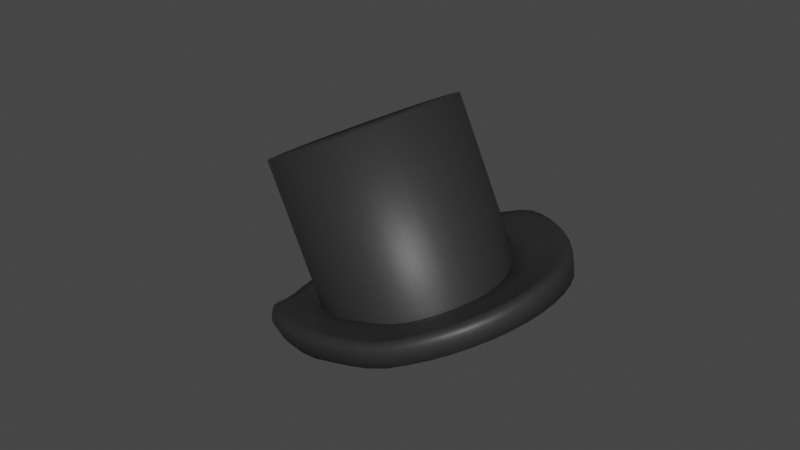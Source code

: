 # Source: topHat.blend  (saved by Blender 2.81.16; exported with 4.5.12 LTS)
import bpy
from mathutils import Matrix  # noqa: F401  (used for matrix-valued properties, if any)

bpy.ops.wm.read_factory_settings(use_empty=True)
scene = bpy.context.scene
scene.name = 'Scene'

# ---- collections
col_collection = bpy.data.collections.new('Collection'); scene.collection.children.link(col_collection)

# ---- materials (node trees are filled in below, after node groups)
mat_material_001 = bpy.data.materials.new('Material.001')
mat_material_001.use_transparent_shadow = False

# ---- material node trees
mat_material_001.use_nodes = True; mat_material_001.node_tree.nodes.clear()
_N = mat_material_001.node_tree.nodes; _L = mat_material_001.node_tree.links
n0 = _N.new('ShaderNodeOutputMaterial'); n0.name = 'Material Output'; n0.location = (300, 300)
n1 = _N.new('ShaderNodeBsdfPrincipled'); n1.name = 'Principled BSDF'; n1.location = (10, 300)
n1.distribution = 'GGX'
n1.subsurface_method = 'BURLEY'
n1.inputs[0].default_value = (0.02624, 0.02624, 0.02624, 1.0)
n1.inputs[3].default_value = 1.45
n1.inputs[27].default_value = (0.0, 0.0, 0.0, 1.0)
n1.inputs[28].default_value = 1.0
_L.new(n1.outputs[0], n0.inputs[0])
n0.is_active_output = True

# ---- world
world_world = bpy.data.worlds.new('World'); scene.world = world_world
world_world.use_nodes = True; world_world.node_tree.nodes.clear()
_N = world_world.node_tree.nodes; _L = world_world.node_tree.links
n0 = _N.new('ShaderNodeOutputWorld'); n0.name = 'World Output'; n0.location = (300, 300)
n1 = _N.new('ShaderNodeBackground'); n1.name = 'Background'; n1.location = (10, 300)
n1.inputs[0].default_value = (0.05088, 0.05088, 0.05088, 1.0)
_L.new(n1.outputs[0], n0.inputs[0])
n0.is_active_output = True
world_world.color = (0.05088, 0.05088, 0.05088)
world_world.use_sun_shadow = False
world_world.sun_shadow_jitter_overblur = 0.0

# ---- meshes
me_cylinder = bpy.data.meshes.new('Cylinder')
me_cylinder.from_pydata([(1.832, 0.9325, 0.1203), (1.83, 0.9205, -0.08409), (1.772, 0.9975, -0.08657), (1.773, 1.009, 0.1123), (1.608, 0.9484, -0.08467), (1.609, 0.9591, 0.09821), (1.398, 0.9449, -0.07598), (1.399, 0.9542, 0.08346), (1.192, 0.8976, -0.06471), (1.192, 0.9055, 0.07118), (1.05, 0.823, -0.05436), (1.051, 0.83, 0.06488), (1.006, 0.7407, -0.04742), (1.006, 0.7473, 0.06582), (1.064, 0.6696, -0.04533), (1.065, 0.6765, 0.07353), (1.214, 0.6266, -0.04866), (1.214, 0.6345, 0.08626), (1.419, 0.6238, -0.05676), (1.42, 0.6331, 0.101), (1.628, 0.6646, -0.0677), (1.629, 0.6752, 0.1138), (1.772, 0.7395, -0.07817), (1.773, 0.7511, 0.1202), (1.798, 0.9051, -0.287), (1.741, 0.9825, -0.2841), (1.58, 0.9347, -0.2663), (1.373, 0.933, -0.2343), (1.171, 0.8875, -0.1998), (1.032, 0.8141, -0.1729), (0.9888, 0.7322, -0.16), (1.046, 0.6606, -0.1635), (1.193, 0.6164, -0.1827), (1.395, 0.6119, -0.2135), (1.599, 0.6509, -0.2479), (1.74, 0.7245, -0.2751), (1.736, 0.8865, -0.485), (1.68, 0.9644, -0.4767), (1.524, 0.918, -0.4435), (1.325, 0.9186, -0.389), (1.13, 0.8761, -0.3317), (0.9975, 0.8039, -0.2889), (0.9559, 0.722, -0.2703), (1.012, 0.6498, -0.2791), (1.153, 0.6041, -0.3137), (1.348, 0.5975, -0.3665), (1.544, 0.6344, -0.4237), (1.68, 0.7064, -0.4673), (1.644, 0.8654, -0.6746), (1.591, 0.9449, -0.6612), (1.443, 0.9061, -0.6127), (1.256, 0.9167, -0.5363), (1.072, 0.8763, -0.4575), (0.9467, 0.8014, -0.3999), (0.9074, 0.717, -0.3759), (0.9605, 0.6438, -0.3899), (1.094, 0.5977, -0.439), (1.278, 0.5878, -0.5129), (1.463, 0.6182, -0.5921), (1.59, 0.6863, -0.6514), (1.527, 0.8658, -0.8509), (1.478, 0.9494, -0.8325), (1.34, 0.9179, -0.7699), (1.167, 0.9319, -0.6734), (0.9969, 0.8868, -0.575), (0.8804, 0.8056, -0.5039), (0.8441, 0.7178, -0.4749), (0.894, 0.6449, -0.4936), (1.018, 0.6016, -0.5561), (1.19, 0.5939, -0.6494), (1.36, 0.6215, -0.7487), (1.477, 0.6865, -0.8226), (1.387, 0.8883, -1.011), (1.342, 0.9738, -0.988), (1.215, 0.9421, -0.9129), (1.059, 0.9528, -0.7988), (0.9046, 0.8987, -0.6831), (0.7987, 0.8099, -0.5994), (0.7661, 0.7187, -0.566), (0.8122, 0.6463, -0.589), (0.9261, 0.6073, -0.6636), (1.082, 0.6057, -0.7742), (1.236, 0.6367, -0.8914), (1.341, 0.7041, -0.9782), (1.225, 0.9104, -1.153), (1.184, 0.9963, -1.127), (1.07, 0.9611, -1.041), (0.9321, 0.9653, -0.9113), (0.7955, 0.9018, -0.7803), (0.702, 0.8071, -0.6853), (0.674, 0.7138, -0.6478), (0.7156, 0.6418, -0.6746), (0.8172, 0.606, -0.7603), (0.9552, 0.6105, -0.8863), (1.09, 0.6473, -1.019), (1.182, 0.7175, -1.117), (1.038, 0.9052, -1.278), (1.003, 0.9909, -1.248), (0.9032, 0.9555, -1.152), (0.7869, 0.9574, -1.009), (0.6714, 0.8921, -0.865), (0.5922, 0.7958, -0.7599), (0.5693, 0.7017, -0.7188), (0.6058, 0.6296, -0.7491), (0.6933, 0.5943, -0.8446), (0.8105, 0.5992, -0.9841), (0.9241, 0.6367, -1.13), (1.0, 0.7038, -1.239), (0.8347, 0.8898, -1.38), (0.8051, 0.9772, -1.347), (0.7232, 0.9515, -1.243), (0.6306, 0.9584, -1.089), (0.5379, 0.8931, -0.9339), (0.4742, 0.7943, -0.8211), (0.4566, 0.6982, -0.777), (0.4876, 0.6259, -0.8103), (0.5595, 0.5915, -0.9135), (0.6542, 0.5963, -1.064), (0.7439, 0.6296, -1.221), (0.8026, 0.6925, -1.338), (0.6204, 0.8816, -1.458), (0.5963, 0.9666, -1.423), (0.5317, 0.9455, -1.313), (0.4631, 0.9524, -1.151), (0.394, 0.8857, -0.9872), (0.3471, 0.7855, -0.8685), (0.3355, 0.6891, -0.8222), (0.3607, 0.6175, -0.8575), (0.4163, 0.5851, -0.9664), (0.4879, 0.5929, -1.125), (0.5536, 0.6279, -1.291), (0.5947, 0.6902, -1.413), (0.3935, 0.8508, -1.512), (0.3757, 0.9381, -1.476), (0.3278, 0.9133, -1.362), (0.2843, 0.9232, -1.194), (0.2404, 0.8607, -1.025), (0.2118, 0.7644, -0.9017), (0.2069, 0.6699, -0.8538), (0.2259, 0.5976, -0.8905), (0.2639, 0.5623, -1.003), (0.3107, 0.5661, -1.168), (0.351, 0.5979, -1.339), (0.3737, 0.658, -1.466), (0.1551, 0.7909, -1.543), (0.1436, 0.8799, -1.505), (0.1134, 0.8548, -1.39), (0.09627, 0.8712, -1.218), (0.07949, 0.8192, -1.046), (0.07054, 0.7324, -0.92), (0.07295, 0.6421, -0.871), (0.08549, 0.5679, -0.9086), (0.1047, 0.525, -1.024), (0.1247, 0.5181, -1.192), (0.1381, 0.5415, -1.367), (0.1413, 0.5953, -1.496), (-0.08708, 0.731, -1.547), (-0.09224, 0.8201, -1.51), (-0.1041, 0.7963, -1.394), (-0.09444, 0.8183, -1.222), (-0.0835, 0.7773, -1.049), (-0.07222, 0.7008, -0.9221), (-0.06225, 0.6155, -0.8728), (-0.05632, 0.5396, -0.9105), (-0.05631, 0.489, -1.027), (-0.06338, 0.472, -1.195), (-0.0772, 0.489, -1.371), (-0.09329, 0.5415, -1.5), (-0.3272, 0.6862, -1.525), (-0.3261, 0.7743, -1.488), (-0.3193, 0.7537, -1.374), (-0.2826, 0.7812, -1.204), (-0.2439, 0.7495, -1.033), (-0.2127, 0.6805, -0.9074), (-0.1955, 0.598, -0.8587), (-0.1961, 0.521, -0.8958), (-0.2148, 0.466, -1.01), (-0.2487, 0.4426, -1.177), (-0.2898, 0.4545, -1.35), (-0.3255, 0.5038, -1.478), (-0.565, 0.6275, -1.478), (-0.5575, 0.7163, -1.442), (-0.5327, 0.6988, -1.332), (-0.4686, 0.7351, -1.167), (-0.402, 0.7153, -0.9994), (-0.3508, 0.6544, -0.8776), (-0.3263, 0.5748, -0.8301), (-0.3333, 0.4961, -0.866), (-0.371, 0.4353, -0.9772), (-0.4317, 0.4036, -1.139), (-0.5002, 0.4072, -1.307), (-0.5555, 0.4508, -1.432), (-0.7924, 0.5691, -1.405), (-0.7793, 0.6584, -1.372), (-0.7373, 0.6432, -1.267), (-0.6474, 0.6867, -1.11), (-0.5539, 0.6779, -0.9495), (-0.4832, 0.6256, -0.833), (-0.4516, 0.5493, -0.7876), (-0.4648, 0.4685, -0.8214), (-0.5206, 0.4009, -0.9273), (-0.6072, 0.3599, -1.082), (-0.7018, 0.3555, -1.242), (-0.7755, 0.3949, -1.361), (-1.002, 0.5274, -1.307), (-0.9839, 0.616, -1.276), (-0.9264, 0.6002, -1.179), (-0.8132, 0.6466, -1.033), (-0.6949, 0.6452, -0.883), (-0.6067, 0.5998, -0.7743), (-0.5685, 0.5263, -0.7318), (-0.5874, 0.4435, -0.7628), (-0.6596, 0.3701, -0.8609), (-0.7698, 0.3223, -1.005), (-0.8879, 0.3156, -1.155), (-0.9779, 0.3576, -1.265), (-1.19, 0.5128, -1.184), (-1.167, 0.6008, -1.157), (-1.095, 0.5836, -1.07), (-0.9611, 0.6268, -0.9366), (-0.8212, 0.6263, -0.8004), (-0.7176, 0.5845, -0.7016), (-0.6735, 0.5135, -0.6624), (-0.6975, 0.4307, -0.6902), (-0.7842, 0.356, -0.7786), (-0.9153, 0.308, -0.9089), (-1.055, 0.3023, -1.045), (-1.161, 0.3437, -1.146), (-1.358, 0.5021, -1.041), (-1.33, 0.5903, -1.018), (-1.245, 0.574, -0.9414), (-1.091, 0.6184, -0.8242), (-0.9319, 0.6191, -0.7038), (-0.8147, 0.5783, -0.6165), (-0.7658, 0.5078, -0.5815), (-0.7944, 0.4248, -0.6054), (-0.8942, 0.3492, -0.6829), (-1.044, 0.2999, -0.7974), (-1.204, 0.2928, -0.918), (-1.323, 0.3332, -1.007), (-1.502, 0.495, -0.8802), (-1.47, 0.5834, -0.8614), (-1.374, 0.5676, -0.7973), (-1.203, 0.6129, -0.698), (-1.027, 0.6145, -0.5956), (-0.8976, 0.5744, -0.5211), (-0.8445, 0.5041, -0.4908), (-0.8771, 0.4211, -0.5104), (-0.9884, 0.3449, -0.5756), (-1.155, 0.2948, -0.6724), (-1.331, 0.2866, -0.7749), (-1.463, 0.3264, -0.851), (-1.62, 0.4917, -0.7043), (-1.585, 0.5802, -0.6902), (-1.479, 0.5647, -0.6398), (-1.295, 0.6104, -0.5602), (-1.104, 0.6124, -0.4778), (-0.9649, 0.5726, -0.4172), (-0.9084, 0.5027, -0.3921), (-0.9443, 0.4197, -0.4069), (-1.065, 0.3431, -0.4587), (-1.245, 0.2925, -0.536), (-1.436, 0.2838, -0.6185), (-1.578, 0.3232, -0.6802), (-1.71, 0.4924, -0.5163), (-1.673, 0.5809, -0.5072), (-1.56, 0.5653, -0.4715), (-1.364, 0.6109, -0.4133), (-1.163, 0.6129, -0.3523), (-1.016, 0.5732, -0.3068), (-0.9567, 0.5033, -0.2872), (-0.9953, 0.4204, -0.2969), (-1.124, 0.3438, -0.3342), (-1.314, 0.2932, -0.3906), (-1.516, 0.2844, -0.4515), (-1.665, 0.3238, -0.4977), (-1.77, 0.4969, -0.3195), (-1.732, 0.5852, -0.3156), (-1.614, 0.5694, -0.2953), (-1.411, 0.6144, -0.2596), (-1.203, 0.6159, -0.2212), (-1.051, 0.5759, -0.1917), (-0.9896, 0.5059, -0.1779), (-1.03, 0.4232, -0.1822), (-1.164, 0.3469, -0.2041), (-1.36, 0.2968, -0.2385), (-1.569, 0.2885, -0.2767), (-1.724, 0.3282, -0.3066), (-1.8, 0.5052, -0.1171), (-1.761, 0.5933, -0.1187), (-1.641, 0.5768, -0.1142), (-1.435, 0.6209, -0.1017), (-1.223, 0.6214, -0.08666), (-1.068, 0.5807, -0.07362), (-1.006, 0.5106, -0.06571), (-1.047, 0.4281, -0.06453), (-1.183, 0.3525, -0.07045), (-1.383, 0.3033, -0.08225), (-1.596, 0.2959, -0.09701), (-1.753, 0.3363, -0.1102), (-1.799, 0.5171, 0.08727), (-1.76, 0.605, 0.08019), (-1.64, 0.5875, 0.06867), (-1.434, 0.6302, 0.0577), (-1.222, 0.6294, 0.04924), (-1.068, 0.5877, 0.04562), (-1.006, 0.5172, 0.04754), (-1.047, 0.435, 0.05434), (-1.183, 0.3603, 0.06448), (-1.383, 0.3125, 0.07552), (-1.595, 0.3065, 0.08444), (-1.752, 0.3479, 0.08817), (-1.767, 0.5326, 0.2902), (-1.729, 0.62, 0.2777), (-1.611, 0.6013, 0.2503), (-1.409, 0.6423, 0.2161), (-1.201, 0.6396, 0.1843), (-1.05, 0.5966, 0.1641), (-0.9886, 0.5256, 0.1601), (-1.029, 0.4438, 0.1725), (-1.162, 0.3704, 0.1985), (-1.358, 0.3243, 0.2322), (-1.567, 0.3201, 0.2646), (-1.721, 0.3629, 0.2851), (-1.705, 0.5512, 0.4882), (-1.668, 0.6381, 0.4703), (-1.555, 0.6179, 0.4275), (-1.361, 0.6568, 0.3707), (-1.161, 0.652, 0.3163), (-1.015, 0.6074, 0.2802), (-0.9556, 0.5357, 0.2704), (-0.9938, 0.4543, 0.2881), (-1.122, 0.3824, 0.3296), (-1.311, 0.3384, 0.3853), (-1.511, 0.3366, 0.4405), (-1.66, 0.3809, 0.4773), (-1.613, 0.5726, 0.6778), (-1.578, 0.659, 0.6549), (-1.473, 0.6371, 0.5973), (-1.29, 0.6735, 0.5191), (-1.101, 0.6667, 0.4431), (-0.9626, 0.6201, 0.3919), (-0.9062, 0.5474, 0.3765), (-0.9419, 0.4664, 0.3994), (-1.062, 0.3963, 0.4554), (-1.24, 0.3548, 0.5322), (-1.43, 0.3556, 0.609), (-1.571, 0.4018, 0.6614), (-1.493, 0.5977, 0.856), (-1.461, 0.6852, 0.8284), (-1.365, 0.6652, 0.7572), (-1.195, 0.7054, 0.6596), (-1.02, 0.6962, 0.5635), (-0.8925, 0.6443, 0.4978), (-0.8401, 0.5682, 0.4771), (-0.8724, 0.4876, 0.5048), (-0.9826, 0.4204, 0.5745), (-1.148, 0.38, 0.6709), (-1.323, 0.3791, 0.7675), (-1.454, 0.4252, 0.8343), (-1.343, 0.6489, 1.021), (-1.315, 0.7367, 0.9897), (-1.229, 0.7168, 0.9061), (-1.076, 0.753, 0.7905), (-0.9196, 0.7352, 0.6757), (-0.8053, 0.6756, 0.5962), (-0.7578, 0.5965, 0.5704), (-0.7859, 0.5182, 0.6025), (-0.884, 0.4577, 0.6852), (-1.032, 0.4254, 0.7999), (-1.19, 0.4284, 0.9148), (-1.31, 0.4727, 0.9945), (-1.166, 0.7125, 1.171), (-1.142, 0.7998, 1.136), (-1.07, 0.7774, 1.041), (-0.9379, 0.8056, 0.9086), (-0.8029, 0.7761, 0.7767), (-0.7036, 0.7076, 0.6846), (-0.6617, 0.6252, 0.6542), (-0.6849, 0.5492, 0.6904), (-0.769, 0.4958, 0.785), (-0.8965, 0.4734, 0.9164), (-1.034, 0.4851, 1.048), (-1.139, 0.534, 1.139), (-0.9684, 0.7773, 1.301), (-0.9501, 0.8634, 1.262), (-0.8935, 0.8357, 1.157), (-0.7844, 0.8539, 1.011), (-0.6733, 0.8118, 0.8641), (-0.5903, 0.735, 0.7609), (-0.5544, 0.6498, 0.7264), (-0.5723, 0.5756, 0.7662), (-0.6409, 0.5282, 0.8713), (-0.7457, 0.5149, 1.017), (-0.8598, 0.536, 1.163), (-0.9482, 0.5913, 1.265), (-0.7578, 0.8245, 1.407), (-0.745, 0.9109, 1.365), (-0.705, 0.8799, 1.253), (-0.6204, 0.8914, 1.095), (-0.534, 0.8404, 0.9369), (-0.4685, 0.7569, 0.8246), (-0.4387, 0.6689, 0.7864), (-0.451, 0.5957, 0.8292), (-0.503, 0.5528, 0.9426), (-0.5841, 0.5459, 1.1), (-0.6736, 0.5729, 1.257), (-0.7443, 0.6328, 1.368), (-0.536, 0.8731, 1.493), (-0.5291, 0.9596, 1.449), (-0.506, 0.9281, 1.331), (-0.4462, 0.9364, 1.165), (-0.3849, 0.8784, 0.9967), (-0.3376, 0.7878, 0.8765), (-0.3145, 0.6963, 0.8352), (-0.3208, 0.6243, 0.8803), (-0.3555, 0.5865, 1.001), (-0.4119, 0.5863, 1.168), (-0.4764, 0.6173, 1.334), (-0.5292, 0.6778, 1.45), (-0.3072, 0.916, 1.555), (-0.3066, 1.0, 1.51), (-0.3008, 0.9697, 1.388), (-0.2665, 0.9728, 1.215), (-0.2309, 0.9081, 1.039), (-0.2021, 0.8117, 0.9132), (-0.1858, 0.7175, 0.8695), (-0.1858, 0.6467, 0.9163), (-0.2026, 0.614, 1.042), (-0.2337, 0.6213, 1.217), (-0.2721, 0.6591, 1.39), (-0.306, 0.7245, 1.511), (-0.07745, 0.9336, 1.589), (-0.08321, 1.016, 1.543), (-0.09481, 0.9859, 1.419), (-0.08597, 0.9872, 1.242), (-0.07553, 0.9216, 1.062), (-0.0647, 0.8242, 0.9324), (-0.05492, 0.7294, 0.8875), (-0.04866, 0.6587, 0.9351), (-0.04788, 0.6269, 1.063), (-0.05393, 0.6364, 1.242), (-0.0667, 0.6767, 1.419), (-0.08198, 0.7432, 1.543), (0.1532, 0.9333, 1.591), (0.141, 1.016, 1.546), (0.1111, 0.9831, 1.421), (0.09433, 0.984, 1.243), (0.07975, 0.9212, 1.062), (0.07287, 0.8268, 0.933), (0.07628, 0.7331, 0.8881), (0.08879, 0.6614, 0.9357), (0.107, 0.6269, 1.064), (0.1258, 0.6333, 1.242), (0.1388, 0.673, 1.42), (0.1425, 0.7415, 1.544), (0.3859, 0.9446, 1.565), (0.367, 1.026, 1.52), (0.3174, 0.9836, 1.397), (0.2743, 0.9812, 1.221), (0.2343, 0.92, 1.043), (0.2097, 0.8289, 0.9165), (0.2068, 0.737, 0.8727), (0.2257, 0.6651, 0.9197), (0.2616, 0.6288, 1.046), (0.3057, 0.634, 1.222), (0.3452, 0.6765, 1.396), (0.3684, 0.7495, 1.519), (0.6143, 0.9518, 1.51), (0.5892, 1.033, 1.466), (0.5217, 0.9904, 1.347), (0.4527, 0.988, 1.178), (0.3871, 0.9276, 1.007), (0.3444, 0.8376, 0.8844), (0.335, 0.7466, 0.8424), (0.3602, 0.6753, 0.888), (0.4138, 0.6389, 1.01), (0.4831, 0.6441, 1.179), (0.5485, 0.6868, 1.348), (0.5905, 0.7617, 1.467), (0.831, 0.9385, 1.424), (0.8001, 1.02, 1.382), (0.7158, 0.9788, 1.27), (0.6225, 0.9802, 1.111), (0.5325, 0.9254, 0.9496), (0.4724, 0.8392, 0.8351), (0.4569, 0.7499, 0.7962), (0.4878, 0.6783, 0.8392), (0.5583, 0.6399, 0.9544), (0.6516, 0.6416, 1.114), (0.7416, 0.6809, 1.273), (0.8013, 0.754, 1.385), (1.034, 0.9239, 1.314), (0.9976, 1.004, 1.275), (0.8972, 0.9628, 1.17), (0.7807, 0.966, 1.023), (0.6678, 0.9168, 0.8753), (0.5919, 0.8357, 0.7711), (0.5706, 0.7487, 0.736), (0.6069, 0.6768, 0.776), (0.6929, 0.6358, 0.8819), (0.8087, 0.6337, 1.029), (0.9222, 0.671, 1.176), (0.9986, 0.7427, 1.279), (1.221, 0.9248, 1.187), (1.179, 1.002, 1.151), (1.064, 0.9551, 1.054), (0.9257, 0.9557, 0.9203), (0.7913, 0.9091, 0.787), (0.7008, 0.832, 0.6944), (0.6741, 0.7472, 0.6636), (0.7156, 0.6753, 0.7002), (0.8158, 0.6328, 0.7956), (0.9525, 0.6296, 0.9285), (1.088, 0.6691, 1.062), (1.18, 0.7436, 1.156), (1.389, 0.9356, 1.044), (1.343, 1.012, 1.012), (1.214, 0.9621, 0.9254), (1.055, 0.9573, 0.8059), (0.9014, 0.9086, 0.6883), (0.7975, 0.8329, 0.6077), (0.766, 0.7496, 0.5816), (0.8122, 0.6784, 0.6145), (0.9254, 0.6365, 0.6988), (1.081, 0.6354, 0.8162), (1.236, 0.678, 0.9347), (1.343, 0.7541, 1.017), (1.533, 0.9427, 0.8834), (1.483, 1.019, 0.855), (1.342, 0.9684, 0.7813), (1.167, 0.9626, 0.6797), (0.9962, 0.913, 0.5801), (0.8804, 0.8367, 0.5123), (0.8447, 0.7534, 0.491), (0.8949, 0.6825, 0.5195), (1.02, 0.6412, 0.5915), (1.192, 0.6409, 0.6912), (1.364, 0.6843, 0.7916), (1.483, 0.761, 0.861), (1.651, 0.9459, 0.7075), (1.598, 1.022, 0.6838), (1.448, 0.9712, 0.6238), (1.259, 0.965, 0.542), (1.074, 0.9148, 0.4623), (0.9477, 0.8383, 0.4084), (0.9087, 0.755, 0.3923), (0.962, 0.6844, 0.416), (1.097, 0.6434, 0.4746), (1.282, 0.6435, 0.5548), (1.469, 0.6871, 0.6353), (1.597, 0.7641, 0.6902), (1.741, 0.9453, 0.5195), (1.685, 1.022, 0.5008), (1.528, 0.9706, 0.4555), (1.328, 0.9643, 0.395), (1.133, 0.9142, 0.3368), (0.9988, 0.8376, 0.298), (0.957, 0.7545, 0.2873), (1.013, 0.684, 0.3059), (1.155, 0.643, 0.35), (1.351, 0.643, 0.4093), (1.548, 0.6866, 0.4682), (1.685, 0.7635, 0.5077), (1.801, 0.9408, 0.3226), (1.744, 1.017, 0.3093), (1.582, 0.9666, 0.2793), (1.375, 0.9607, 0.2413), (1.172, 0.9111, 0.2058), (1.034, 0.8349, 0.183), (0.9898, 0.7519, 0.178), (1.048, 0.6814, 0.1912), (1.195, 0.64, 0.2199), (1.397, 0.6395, 0.2572), (1.602, 0.6826, 0.2934), (1.743, 0.7591, 0.3166), (0.01682, 0.6, -1.059), (0.0, 2.522, -1.069), (0.2085, 2.522, -1.048), (0.228, 0.6295, -1.036), (0.409, 2.522, -0.9874), (0.424, 0.6279, -0.9722), (0.5937, 2.522, -0.8886), (0.5975, 0.5951, -0.8717), (0.7557, 2.522, -0.7557), (0.7475, 0.5717, -0.736), (0.8886, 2.522, -0.5937), (0.8664, 0.5456, -0.5742), (0.9874, 2.522, -0.409), (0.951, 0.5216, -0.3933), (1.048, 2.522, -0.2085), (1.002, 0.5189, -0.1992), (1.069, 2.522, 0.0), (1.017, 0.5195, 3.6e-05), (1.048, 2.522, 0.2085), (0.9968, 0.5196, 0.1983), (0.9874, 2.522, 0.409), (0.9419, 0.5192, 0.3901), (0.8886, 2.522, 0.5937), (0.8529, 0.5183, 0.5699), (0.7557, 2.522, 0.7557), (0.7305, 0.5185, 0.7307), (0.5937, 2.522, 0.8886), (0.5796, 0.5318, 0.87), (0.409, 2.522, 0.9874), (0.4036, 0.5486, 0.9774), (0.2085, 2.522, 1.048), (0.2092, 0.5585, 1.044), (0.0, 2.522, 1.069), (0.008614, 0.5869, 1.072), (-0.2085, 2.522, 1.048), (-0.1935, 0.6029, 1.054), (-0.409, 2.522, 0.9874), (-0.3917, 0.5933, 0.9888), (-0.5937, 2.522, 0.8886), (-0.5749, 0.579, 0.8849), (-0.7557, 2.522, 0.7557), (-0.735, 0.5626, 0.7477), (-0.8886, 2.522, 0.5937), (-0.8672, 0.5346, 0.5829), (-0.9874, 2.522, 0.409), (-0.9599, 0.5163, 0.3978), (-1.048, 2.522, 0.2085), (-1.013, 0.5171, 0.2017), (-1.069, 2.522, -1e-06), (-1.03, 0.5177, 6.3e-05), (-1.048, 2.522, -0.2085), (-1.011, 0.5176, -0.201), (-0.9874, 2.522, -0.409), (-0.9564, 0.5169, -0.3961), (-0.8886, 2.522, -0.5937), (-0.8674, 0.5157, -0.5796), (-0.7557, 2.522, -0.7557), (-0.7429, 0.5146, -0.743), (-0.5937, 2.522, -0.8886), (-0.5852, 0.5316, -0.8791), (-0.409, 2.522, -0.9874), (-0.3977, 0.5628, -0.9789), (-0.2085, 2.522, -1.048), (-0.1933, 0.5859, -1.039)], [], [(0, 1, 2, 3), (3, 2, 4, 5), (5, 4, 6, 7), (7, 6, 8, 9), (9, 8, 10, 11), (11, 10, 12, 13), (13, 12, 14, 15), (15, 14, 16, 17), (17, 16, 18, 19), (19, 18, 20, 21), (21, 20, 22, 23), (0, 23, 22, 1), (1, 24, 25, 2), (2, 25, 26, 4), (4, 26, 27, 6), (6, 27, 28, 8), (8, 28, 29, 10), (10, 29, 30, 12), (12, 30, 31, 14), (14, 31, 32, 16), (16, 32, 33, 18), (18, 33, 34, 20), (20, 34, 35, 22), (22, 35, 24, 1), (24, 36, 37, 25), (25, 37, 38, 26), (26, 38, 39, 27), (27, 39, 40, 28), (28, 40, 41, 29), (29, 41, 42, 30), (30, 42, 43, 31), (31, 43, 44, 32), (32, 44, 45, 33), (33, 45, 46, 34), (34, 46, 47, 35), (35, 47, 36, 24), (36, 48, 49, 37), (37, 49, 50, 38), (38, 50, 51, 39), (39, 51, 52, 40), (40, 52, 53, 41), (41, 53, 54, 42), (42, 54, 55, 43), (43, 55, 56, 44), (44, 56, 57, 45), (45, 57, 58, 46), (46, 58, 59, 47), (47, 59, 48, 36), (48, 60, 61, 49), (49, 61, 62, 50), (50, 62, 63, 51), (51, 63, 64, 52), (52, 64, 65, 53), (53, 65, 66, 54), (54, 66, 67, 55), (55, 67, 68, 56), (56, 68, 69, 57), (57, 69, 70, 58), (58, 70, 71, 59), (59, 71, 60, 48), (60, 72, 73, 61), (61, 73, 74, 62), (62, 74, 75, 63), (63, 75, 76, 64), (64, 76, 77, 65), (65, 77, 78, 66), (66, 78, 79, 67), (67, 79, 80, 68), (68, 80, 81, 69), (69, 81, 82, 70), (70, 82, 83, 71), (71, 83, 72, 60), (72, 84, 85, 73), (73, 85, 86, 74), (74, 86, 87, 75), (75, 87, 88, 76), (76, 88, 89, 77), (77, 89, 90, 78), (78, 90, 91, 79), (79, 91, 92, 80), (80, 92, 93, 81), (81, 93, 94, 82), (82, 94, 95, 83), (83, 95, 84, 72), (84, 96, 97, 85), (85, 97, 98, 86), (86, 98, 99, 87), (87, 99, 100, 88), (88, 100, 101, 89), (89, 101, 102, 90), (90, 102, 103, 91), (91, 103, 104, 92), (92, 104, 105, 93), (93, 105, 106, 94), (94, 106, 107, 95), (95, 107, 96, 84), (96, 108, 109, 97), (97, 109, 110, 98), (98, 110, 111, 99), (99, 111, 112, 100), (100, 112, 113, 101), (101, 113, 114, 102), (102, 114, 115, 103), (103, 115, 116, 104), (104, 116, 117, 105), (105, 117, 118, 106), (106, 118, 119, 107), (107, 119, 108, 96), (108, 120, 121, 109), (109, 121, 122, 110), (110, 122, 123, 111), (111, 123, 124, 112), (112, 124, 125, 113), (113, 125, 126, 114), (114, 126, 127, 115), (115, 127, 128, 116), (116, 128, 129, 117), (117, 129, 130, 118), (118, 130, 131, 119), (119, 131, 120, 108), (120, 132, 133, 121), (121, 133, 134, 122), (122, 134, 135, 123), (123, 135, 136, 124), (124, 136, 137, 125), (125, 137, 138, 126), (126, 138, 139, 127), (127, 139, 140, 128), (128, 140, 141, 129), (129, 141, 142, 130), (130, 142, 143, 131), (131, 143, 132, 120), (132, 144, 145, 133), (133, 145, 146, 134), (134, 146, 147, 135), (135, 147, 148, 136), (136, 148, 149, 137), (137, 149, 150, 138), (138, 150, 151, 139), (139, 151, 152, 140), (140, 152, 153, 141), (141, 153, 154, 142), (142, 154, 155, 143), (143, 155, 144, 132), (144, 156, 157, 145), (145, 157, 158, 146), (146, 158, 159, 147), (147, 159, 160, 148), (148, 160, 161, 149), (149, 161, 162, 150), (150, 162, 163, 151), (151, 163, 164, 152), (152, 164, 165, 153), (153, 165, 166, 154), (154, 166, 167, 155), (155, 167, 156, 144), (156, 168, 169, 157), (157, 169, 170, 158), (158, 170, 171, 159), (159, 171, 172, 160), (160, 172, 173, 161), (161, 173, 174, 162), (162, 174, 175, 163), (163, 175, 176, 164), (164, 176, 177, 165), (165, 177, 178, 166), (166, 178, 179, 167), (167, 179, 168, 156), (168, 180, 181, 169), (169, 181, 182, 170), (170, 182, 183, 171), (171, 183, 184, 172), (172, 184, 185, 173), (173, 185, 186, 174), (174, 186, 187, 175), (175, 187, 188, 176), (176, 188, 189, 177), (177, 189, 190, 178), (178, 190, 191, 179), (179, 191, 180, 168), (180, 192, 193, 181), (181, 193, 194, 182), (182, 194, 195, 183), (183, 195, 196, 184), (184, 196, 197, 185), (185, 197, 198, 186), (186, 198, 199, 187), (187, 199, 200, 188), (188, 200, 201, 189), (189, 201, 202, 190), (190, 202, 203, 191), (191, 203, 192, 180), (192, 204, 205, 193), (193, 205, 206, 194), (194, 206, 207, 195), (195, 207, 208, 196), (196, 208, 209, 197), (197, 209, 210, 198), (198, 210, 211, 199), (199, 211, 212, 200), (200, 212, 213, 201), (201, 213, 214, 202), (202, 214, 215, 203), (203, 215, 204, 192), (204, 216, 217, 205), (205, 217, 218, 206), (206, 218, 219, 207), (207, 219, 220, 208), (208, 220, 221, 209), (209, 221, 222, 210), (210, 222, 223, 211), (211, 223, 224, 212), (212, 224, 225, 213), (213, 225, 226, 214), (214, 226, 227, 215), (215, 227, 216, 204), (216, 228, 229, 217), (217, 229, 230, 218), (218, 230, 231, 219), (219, 231, 232, 220), (220, 232, 233, 221), (221, 233, 234, 222), (222, 234, 235, 223), (223, 235, 236, 224), (224, 236, 237, 225), (225, 237, 238, 226), (226, 238, 239, 227), (227, 239, 228, 216), (228, 240, 241, 229), (229, 241, 242, 230), (230, 242, 243, 231), (231, 243, 244, 232), (232, 244, 245, 233), (233, 245, 246, 234), (234, 246, 247, 235), (235, 247, 248, 236), (236, 248, 249, 237), (237, 249, 250, 238), (238, 250, 251, 239), (239, 251, 240, 228), (240, 252, 253, 241), (241, 253, 254, 242), (242, 254, 255, 243), (243, 255, 256, 244), (244, 256, 257, 245), (245, 257, 258, 246), (246, 258, 259, 247), (247, 259, 260, 248), (248, 260, 261, 249), (249, 261, 262, 250), (250, 262, 263, 251), (251, 263, 252, 240), (252, 264, 265, 253), (253, 265, 266, 254), (254, 266, 267, 255), (255, 267, 268, 256), (256, 268, 269, 257), (257, 269, 270, 258), (258, 270, 271, 259), (259, 271, 272, 260), (260, 272, 273, 261), (261, 273, 274, 262), (262, 274, 275, 263), (263, 275, 264, 252), (264, 276, 277, 265), (265, 277, 278, 266), (266, 278, 279, 267), (267, 279, 280, 268), (268, 280, 281, 269), (269, 281, 282, 270), (270, 282, 283, 271), (271, 283, 284, 272), (272, 284, 285, 273), (273, 285, 286, 274), (274, 286, 287, 275), (275, 287, 276, 264), (276, 288, 289, 277), (277, 289, 290, 278), (278, 290, 291, 279), (279, 291, 292, 280), (280, 292, 293, 281), (281, 293, 294, 282), (282, 294, 295, 283), (283, 295, 296, 284), (284, 296, 297, 285), (285, 297, 298, 286), (286, 298, 299, 287), (287, 299, 288, 276), (288, 300, 301, 289), (289, 301, 302, 290), (290, 302, 303, 291), (291, 303, 304, 292), (292, 304, 305, 293), (293, 305, 306, 294), (294, 306, 307, 295), (295, 307, 308, 296), (296, 308, 309, 297), (297, 309, 310, 298), (298, 310, 311, 299), (299, 311, 300, 288), (300, 312, 313, 301), (301, 313, 314, 302), (302, 314, 315, 303), (303, 315, 316, 304), (304, 316, 317, 305), (305, 317, 318, 306), (306, 318, 319, 307), (307, 319, 320, 308), (308, 320, 321, 309), (309, 321, 322, 310), (310, 322, 323, 311), (311, 323, 312, 300), (312, 324, 325, 313), (313, 325, 326, 314), (314, 326, 327, 315), (315, 327, 328, 316), (316, 328, 329, 317), (317, 329, 330, 318), (318, 330, 331, 319), (319, 331, 332, 320), (320, 332, 333, 321), (321, 333, 334, 322), (322, 334, 335, 323), (323, 335, 324, 312), (324, 336, 337, 325), (325, 337, 338, 326), (326, 338, 339, 327), (327, 339, 340, 328), (328, 340, 341, 329), (329, 341, 342, 330), (330, 342, 343, 331), (331, 343, 344, 332), (332, 344, 345, 333), (333, 345, 346, 334), (334, 346, 347, 335), (335, 347, 336, 324), (336, 348, 349, 337), (337, 349, 350, 338), (338, 350, 351, 339), (339, 351, 352, 340), (340, 352, 353, 341), (341, 353, 354, 342), (342, 354, 355, 343), (343, 355, 356, 344), (344, 356, 357, 345), (345, 357, 358, 346), (346, 358, 359, 347), (347, 359, 348, 336), (348, 360, 361, 349), (349, 361, 362, 350), (350, 362, 363, 351), (351, 363, 364, 352), (352, 364, 365, 353), (353, 365, 366, 354), (354, 366, 367, 355), (355, 367, 368, 356), (356, 368, 369, 357), (357, 369, 370, 358), (358, 370, 371, 359), (359, 371, 360, 348), (360, 372, 373, 361), (361, 373, 374, 362), (362, 374, 375, 363), (363, 375, 376, 364), (364, 376, 377, 365), (365, 377, 378, 366), (366, 378, 379, 367), (367, 379, 380, 368), (368, 380, 381, 369), (369, 381, 382, 370), (370, 382, 383, 371), (371, 383, 372, 360), (372, 384, 385, 373), (373, 385, 386, 374), (374, 386, 387, 375), (375, 387, 388, 376), (376, 388, 389, 377), (377, 389, 390, 378), (378, 390, 391, 379), (379, 391, 392, 380), (380, 392, 393, 381), (381, 393, 394, 382), (382, 394, 395, 383), (383, 395, 384, 372), (384, 396, 397, 385), (385, 397, 398, 386), (386, 398, 399, 387), (387, 399, 400, 388), (388, 400, 401, 389), (389, 401, 402, 390), (390, 402, 403, 391), (391, 403, 404, 392), (392, 404, 405, 393), (393, 405, 406, 394), (394, 406, 407, 395), (395, 407, 396, 384), (396, 408, 409, 397), (397, 409, 410, 398), (398, 410, 411, 399), (399, 411, 412, 400), (400, 412, 413, 401), (401, 413, 414, 402), (402, 414, 415, 403), (403, 415, 416, 404), (404, 416, 417, 405), (405, 417, 418, 406), (406, 418, 419, 407), (407, 419, 408, 396), (408, 420, 421, 409), (409, 421, 422, 410), (410, 422, 423, 411), (411, 423, 424, 412), (412, 424, 425, 413), (413, 425, 426, 414), (414, 426, 427, 415), (415, 427, 428, 416), (416, 428, 429, 417), (417, 429, 430, 418), (418, 430, 431, 419), (419, 431, 420, 408), (420, 432, 433, 421), (421, 433, 434, 422), (422, 434, 435, 423), (423, 435, 436, 424), (424, 436, 437, 425), (425, 437, 438, 426), (426, 438, 439, 427), (427, 439, 440, 428), (428, 440, 441, 429), (429, 441, 442, 430), (430, 442, 443, 431), (431, 443, 432, 420), (432, 444, 445, 433), (433, 445, 446, 434), (434, 446, 447, 435), (435, 447, 448, 436), (436, 448, 449, 437), (437, 449, 450, 438), (438, 450, 451, 439), (439, 451, 452, 440), (440, 452, 453, 441), (441, 453, 454, 442), (442, 454, 455, 443), (443, 455, 444, 432), (444, 456, 457, 445), (445, 457, 458, 446), (446, 458, 459, 447), (447, 459, 460, 448), (448, 460, 461, 449), (449, 461, 462, 450), (450, 462, 463, 451), (451, 463, 464, 452), (452, 464, 465, 453), (453, 465, 466, 454), (454, 466, 467, 455), (455, 467, 456, 444), (456, 468, 469, 457), (457, 469, 470, 458), (458, 470, 471, 459), (459, 471, 472, 460), (460, 472, 473, 461), (461, 473, 474, 462), (462, 474, 475, 463), (463, 475, 476, 464), (464, 476, 477, 465), (465, 477, 478, 466), (466, 478, 479, 467), (467, 479, 468, 456), (468, 480, 481, 469), (469, 481, 482, 470), (470, 482, 483, 471), (471, 483, 484, 472), (472, 484, 485, 473), (473, 485, 486, 474), (474, 486, 487, 475), (475, 487, 488, 476), (476, 488, 489, 477), (477, 489, 490, 478), (478, 490, 491, 479), (479, 491, 480, 468), (480, 492, 493, 481), (481, 493, 494, 482), (482, 494, 495, 483), (483, 495, 496, 484), (484, 496, 497, 485), (485, 497, 498, 486), (486, 498, 499, 487), (487, 499, 500, 488), (488, 500, 501, 489), (489, 501, 502, 490), (490, 502, 503, 491), (491, 503, 492, 480), (492, 504, 505, 493), (493, 505, 506, 494), (494, 506, 507, 495), (495, 507, 508, 496), (496, 508, 509, 497), (497, 509, 510, 498), (498, 510, 511, 499), (499, 511, 512, 500), (500, 512, 513, 501), (501, 513, 514, 502), (502, 514, 515, 503), (503, 515, 504, 492), (504, 516, 517, 505), (505, 517, 518, 506), (506, 518, 519, 507), (507, 519, 520, 508), (508, 520, 521, 509), (509, 521, 522, 510), (510, 522, 523, 511), (511, 523, 524, 512), (512, 524, 525, 513), (513, 525, 526, 514), (514, 526, 527, 515), (515, 527, 516, 504), (516, 528, 529, 517), (517, 529, 530, 518), (518, 530, 531, 519), (519, 531, 532, 520), (520, 532, 533, 521), (521, 533, 534, 522), (522, 534, 535, 523), (523, 535, 536, 524), (524, 536, 537, 525), (525, 537, 538, 526), (526, 538, 539, 527), (527, 539, 528, 516), (528, 540, 541, 529), (529, 541, 542, 530), (530, 542, 543, 531), (531, 543, 544, 532), (532, 544, 545, 533), (533, 545, 546, 534), (534, 546, 547, 535), (535, 547, 548, 536), (536, 548, 549, 537), (537, 549, 550, 538), (538, 550, 551, 539), (539, 551, 540, 528), (540, 552, 553, 541), (541, 553, 554, 542), (542, 554, 555, 543), (543, 555, 556, 544), (544, 556, 557, 545), (545, 557, 558, 546), (546, 558, 559, 547), (547, 559, 560, 548), (548, 560, 561, 549), (549, 561, 562, 550), (550, 562, 563, 551), (551, 563, 552, 540), (552, 564, 565, 553), (553, 565, 566, 554), (554, 566, 567, 555), (555, 567, 568, 556), (556, 568, 569, 557), (557, 569, 570, 558), (558, 570, 571, 559), (559, 571, 572, 560), (560, 572, 573, 561), (561, 573, 574, 562), (562, 574, 575, 563), (563, 575, 564, 552), (564, 0, 3, 565), (565, 3, 5, 566), (566, 5, 7, 567), (567, 7, 9, 568), (568, 9, 11, 569), (569, 11, 13, 570), (570, 13, 15, 571), (571, 15, 17, 572), (572, 17, 19, 573), (573, 19, 21, 574), (574, 21, 23, 575), (575, 23, 0, 564), (576, 577, 578, 579), (579, 578, 580, 581), (581, 580, 582, 583), (583, 582, 584, 585), (585, 584, 586, 587), (587, 586, 588, 589), (589, 588, 590, 591), (591, 590, 592, 593), (593, 592, 594, 595), (595, 594, 596, 597), (597, 596, 598, 599), (599, 598, 600, 601), (601, 600, 602, 603), (603, 602, 604, 605), (605, 604, 606, 607), (607, 606, 608, 609), (609, 608, 610, 611), (611, 610, 612, 613), (613, 612, 614, 615), (615, 614, 616, 617), (617, 616, 618, 619), (619, 618, 620, 621), (621, 620, 622, 623), (623, 622, 624, 625), (625, 624, 626, 627), (627, 626, 628, 629), (629, 628, 630, 631), (631, 630, 632, 633), (633, 632, 634, 635), (635, 634, 636, 637), (578, 577, 638, 636, 634, 632, 630, 628, 626, 624, 622, 620, 618, 616, 614, 612, 610, 608, 606, 604, 602, 600, 598, 596, 594, 592, 590, 588, 586, 584, 582, 580), (639, 638, 577, 576), (637, 636, 638, 639)])
me_cylinder.polygons.foreach_set('use_smooth', [True] * 609)
_k = set([(576, 579), (576, 639), (579, 581), (581, 583), (583, 585), (585, 587), (587, 589), (589, 591), (591, 593), (593, 595), (595, 597), (597, 599), (599, 601), (601, 603), (603, 605), (605, 607), (607, 609), (609, 611), (611, 613), (613, 615), (615, 617), (617, 619), (619, 621), (621, 623), (623, 625), (625, 627), (627, 629), (629, 631), (631, 633), (633, 635), (635, 637), (637, 639)])
me_cylinder.attributes.new('sharp_edge', 'BOOLEAN', 'EDGE').data.foreach_set('value', [ (min(e.vertices), max(e.vertices)) in _k for e in me_cylinder.edges])
me_cylinder.materials.append(mat_material_001)
me_cylinder.use_remesh_fix_poles = True
me_cylinder.use_remesh_preserve_attributes = False
me_cylinder.use_mirror_vertex_groups = False
me_cylinder.update()

# ---- objects
ob_cylinder = bpy.data.objects.new('Cylinder', me_cylinder)

# ---- transforms, parenting, visibility, modifiers, constraints
ob_cylinder.location = (0.0, 0.0, 1.536)
ob_cylinder.rotation_euler = (1.493, 0.47, 2.909)
ob_cylinder.lineart.crease_threshold = 0.0

# ---- collection membership
col_collection.objects.link(ob_cylinder)

# ---- scene / render settings (as saved in the file)
scene.frame_start = 1; scene.frame_end = 100; scene.frame_set(48)
scene.render.engine = 'BLENDER_EEVEE_NEXT'
scene.cycles.use_denoising = False
scene.cycles.samples = 128
scene.cycles.sampling_pattern = 'TABULATED_SOBOL'
scene.cycles.use_adaptive_sampling = False
scene.cycles.use_light_tree = False
scene.view_settings.view_transform = 'Filmic'
bpy.context.view_layer.update()

# ---- added for rendering (the .blend has no active camera and no usable light): camera, sun
cam_auto = bpy.data.cameras.new('AutoCamera')
cam_auto.lens = 50.0
cam_auto.sensor_width = 36.0
cam_auto.clip_end = 1000.0
ob_auto_camera = bpy.data.objects.new('AutoCamera', cam_auto)
scene.collection.objects.link(ob_auto_camera)
ob_auto_camera.location = (6.07349, -8.00413, 8.15709)
ob_auto_camera.rotation_euler = (1.09748, -7.21219e-08, 0.694738)
scene.camera = ob_auto_camera
light_auto_sun = bpy.data.lights.new('AutoSun', 'SUN')
light_auto_sun.energy = 3.0
light_auto_sun.angle = 0.0523599
ob_auto_sun = bpy.data.objects.new('AutoSun', light_auto_sun)
scene.collection.objects.link(ob_auto_sun)
ob_auto_sun.rotation_euler = (0.872665, 0.174533, 0.523599)
bpy.context.view_layer.update()
